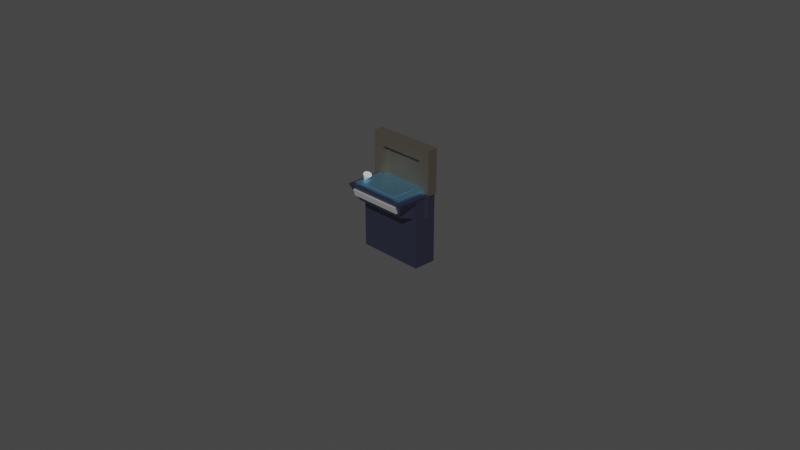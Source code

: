 # Source: fountain_1.blend  (saved by Blender 2.83.19; exported with 4.5.12 LTS)
import bpy
from mathutils import Matrix  # noqa: F401  (used for matrix-valued properties, if any)

bpy.ops.wm.read_factory_settings(use_empty=True)
scene = bpy.context.scene
scene.name = 'Scene'

# ---- collections
col_collection = bpy.data.collections.new('Collection'); scene.collection.children.link(col_collection)

# ---- materials (node trees are filled in below, after node groups)
mat_material_003 = bpy.data.materials.new('Material.003')
mat_material_003.alpha_threshold = 0.0
mat_material_003.use_transparent_shadow = False
mat_material_003.line_color = (0.0, 0.0, 0.0, 1.0)
mat_material_001 = bpy.data.materials.new('Material.001')
mat_material_001.use_transparent_shadow = False
mat_material_002 = bpy.data.materials.new('Material.002')
mat_material_002.use_transparent_shadow = False
mat_material = bpy.data.materials.new('Material')
mat_material.alpha_threshold = 0.0
mat_material.use_transparent_shadow = False
mat_material.line_color = (0.0, 0.0, 0.0, 1.0)

# ---- material node trees
mat_material_003.use_nodes = True; mat_material_003.node_tree.nodes.clear()
_N = mat_material_003.node_tree.nodes; _L = mat_material_003.node_tree.links
n0 = _N.new('ShaderNodeOutputMaterial'); n0.name = 'Material Output'; n0.location = (300, 300)
n1 = _N.new('ShaderNodeBsdfPrincipled'); n1.name = 'Principled BSDF'; n1.location = (10, 300)
n1.distribution = 'GGX'
n1.subsurface_method = 'BURLEY'
n1.inputs[0].default_value = (0.1316, 0.1373, 0.2283, 1.0)
n1.inputs[1].default_value = 0.9186
n1.inputs[2].default_value = 0.4
n1.inputs[3].default_value = 1.45
n1.inputs[27].default_value = (0.0, 0.0, 0.0, 1.0)
n1.inputs[28].default_value = 1.0
_L.new(n1.outputs[0], n0.inputs[0])
n0.is_active_output = True
mat_material_001.use_nodes = True; mat_material_001.node_tree.nodes.clear()
_N = mat_material_001.node_tree.nodes; _L = mat_material_001.node_tree.links
n0 = _N.new('ShaderNodeBsdfPrincipled'); n0.name = 'Principled BSDF'; n0.location = (10, 300)
n0.distribution = 'GGX'
n0.subsurface_method = 'BURLEY'
n0.inputs[0].default_value = (0.1949, 0.1734, 0.1389, 1.0)
n0.inputs[1].default_value = 0.7733
n0.inputs[3].default_value = 1.45
n0.inputs[27].default_value = (0.0, 0.0, 0.0, 1.0)
n0.inputs[28].default_value = 1.0
n1 = _N.new('ShaderNodeOutputMaterial'); n1.name = 'Material Output'; n1.location = (300, 300)
_L.new(n0.outputs[0], n1.inputs[0])
n1.is_active_output = True
mat_material_002.use_nodes = True; mat_material_002.node_tree.nodes.clear()
_N = mat_material_002.node_tree.nodes; _L = mat_material_002.node_tree.links
n0 = _N.new('ShaderNodeBsdfPrincipled'); n0.name = 'Principled BSDF'; n0.location = (10, 300)
n0.distribution = 'GGX'
n0.subsurface_method = 'BURLEY'
n0.inputs[0].default_value = (1.0, 1.0, 1.0, 1.0)
n0.inputs[1].default_value = 0.7965
n0.inputs[3].default_value = 1.45
n0.inputs[27].default_value = (0.0, 0.0, 0.0, 1.0)
n0.inputs[28].default_value = 1.0
n1 = _N.new('ShaderNodeOutputMaterial'); n1.name = 'Material Output'; n1.location = (300, 300)
_L.new(n0.outputs[0], n1.inputs[0])
n1.is_active_output = True
mat_material.use_nodes = True; mat_material.node_tree.nodes.clear()
_N = mat_material.node_tree.nodes; _L = mat_material.node_tree.links
n0 = _N.new('ShaderNodeOutputMaterial'); n0.name = 'Material Output'; n0.location = (300, 300)
n1 = _N.new('ShaderNodeBsdfPrincipled'); n1.name = 'Principled BSDF'; n1.location = (10, 300)
n1.distribution = 'GGX'
n1.subsurface_method = 'BURLEY'
n1.inputs[0].default_value = (0.2552, 0.5526, 0.7934, 1.0)
n1.inputs[1].default_value = 0.9186
n1.inputs[2].default_value = 0.4
n1.inputs[3].default_value = 1.45
n1.inputs[27].default_value = (0.0, 0.0, 0.0, 1.0)
n1.inputs[28].default_value = 1.0
_L.new(n1.outputs[0], n0.inputs[0])
n0.is_active_output = True

# ---- world
world_world = bpy.data.worlds.new('World'); scene.world = world_world
world_world.use_nodes = True; world_world.node_tree.nodes.clear()
_N = world_world.node_tree.nodes; _L = world_world.node_tree.links
n0 = _N.new('ShaderNodeOutputWorld'); n0.name = 'World Output'; n0.location = (300, 300)
n1 = _N.new('ShaderNodeBackground'); n1.name = 'Background'; n1.location = (10, 300)
n1.inputs[0].default_value = (0.05088, 0.05088, 0.05088, 1.0)
_L.new(n1.outputs[0], n0.inputs[0])
n0.is_active_output = True
world_world.color = (0.05088, 0.05088, 0.05088)
world_world.use_sun_shadow = False
world_world.sun_shadow_jitter_overblur = 0.0

# ---- cameras
cam_camera = bpy.data.cameras.new('Camera')
cam_camera.clip_end = 100.0
cam_camera.ortho_scale = 7.314

# ---- meshes
me_cube_001 = bpy.data.meshes.new('Cube.001')
me_cube_001.from_pydata([(-0.7172, -0.9053, 1.191), (-0.7172, 0.8186, 1.029), (-0.7172, -0.9052, 1.028), (-0.7172, 0.8186, 0.8833), (0.6672, 0.8186, 1.029), (0.6672, -0.9052, 1.028), (0.6672, 0.8186, 0.8833), (-1.0, -1.0, -1.0), (-1.0, -1.0, 1.0), (-0.7467, 0.6593, -0.3173), (-1.0, 1.0, 1.0), (1.0, -1.0, -1.0), (1.0, -1.0, 1.0), (0.7827, 0.6593, -0.3173), (1.0, 1.0, 1.0), (0.962, -1.485, 1.014), (0.962, -1.485, -4.903), (0.962, -0.1706, 1.014), (0.962, -0.1706, -4.903), (-1.012, -1.485, 1.014), (-1.012, -1.485, -4.903), (-1.012, -0.1706, 1.014), (-1.012, -0.1706, -4.903), (-0.7172, -0.1706, 0.8822), (-0.7172, 0.8186, 1.0), (0.6672, 0.8186, 1.0), (-0.7172, -0.9052, 1.014), (-0.7172, -0.9052, 1.0), (0.6672, -0.1706, 0.8822), (-0.7172, -0.1706, 1.014), (0.6672, -0.1706, 1.014), (0.6672, -0.9052, 1.014), (0.6672, -0.9052, 1.0), (-0.7172, -0.1706, 0.7207), (-0.2375, 0.8186, 1.029), (-0.1508, 0.8186, 1.0), (0.1923, 0.8186, 0.8833), (0.6672, -0.1706, 0.7207), (0.6672, 0.1502, 1.009), (0.1875, -0.9052, 1.028), (0.1469, -0.9052, 1.014), (-0.7172, -0.2548, 1.014), (-0.7172, -0.1706, 0.9909), (-0.7172, -0.2039, 1.0), (0.6672, -0.1706, 0.9214), (0.6672, 0.2212, 1.029), (0.6672, 0.116, 1.0), (0.1875, -0.9052, 1.028), (0.1469, -0.9052, 1.014), (-0.7172, -0.3079, 1.028), (0.1062, -0.9052, 1.0), (-0.7172, 0.2274, 0.8827), (-0.1273, -0.1706, 0.7207), (-0.7172, -0.1706, 0.7207), (-0.2375, 0.8186, 1.029), (-0.2365, 0.8186, 1.029), (-0.2375, 0.8186, 1.029), (-0.2428, 0.8186, 1.029), (-0.2365, 0.8186, 1.029), (-0.7172, 0.8186, 1.0), (0.6672, 0.8186, 1.0), (-0.7172, -0.3079, 1.028), (-0.7172, -0.3079, 1.028), (-0.7172, 0.2274, 0.8827), (-0.7172, -0.3079, 1.028), (-0.7172, -0.3079, 1.028), (-0.7172, -0.2548, 1.014), (-0.7172, -0.2548, 1.014), (-0.7172, -0.1706, 0.9909), (-0.7172, -0.9052, 1.014), (-0.7172, 0.2274, 0.8827), (-0.7172, -0.2039, 1.0), (-0.7172, -0.2039, 1.0), (-0.7172, 0.2274, 0.8827), (-0.7172, -0.9052, 1.0), (-0.7172, -0.9052, 1.0), (-0.7172, -0.2039, 1.0), (-0.7172, -0.1706, 0.9909), (-0.7172, 0.2274, 0.8827), (0.6672, -0.1706, 0.7207), (0.6672, -0.1706, 0.9214), (0.6672, 0.2212, 1.029), (0.6672, 0.116, 1.0), (0.6672, 0.2212, 1.029), (0.6672, -0.9052, 1.014), (0.6672, -0.9052, 1.0), (0.6672, -0.9052, 1.0), (0.1875, -0.9052, 1.028), (0.1875, -0.9052, 1.028), (0.1875, -0.9052, 1.028), (0.1875, -0.9052, 1.028), (0.1875, -0.9052, 1.028), (0.1062, -0.9052, 1.0), (0.1062, -0.9052, 1.0), (0.1062, -0.9052, 1.0), (-0.7172, -0.2548, 1.014), (0.1875, -0.9052, 1.028), (-0.7172, -0.1706, 0.7207), (-0.7172, -0.3079, 1.028), (-0.7172, -0.1706, 0.9909), (-0.7172, -0.1706, 0.9909), (-0.7172, 0.2274, 0.8827), (0.6672, 0.2212, 1.029), (0.6672, -0.1706, 0.9214), (0.6672, 0.116, 1.0), (0.6672, -0.1706, 0.7207), (0.1875, -0.9052, 1.028), (0.6672, -0.1706, 0.7207), (-0.7172, -0.2548, 1.014)], [(24, 27), (30, 38), (39, 40), (27, 32), (40, 26), (39, 5), (33, 53), (61, 62), (2, 64), (23, 70), (74, 75), (72, 76), (37, 79), (29, 66), (51, 78), (45, 81), (46, 82), (45, 83), (85, 86), (47, 88), (39, 89), (39, 91), (92, 93), (39, 84), (39, 0), (45, 5)], [(1, 24, 3, 73, 63, 68, 29, 108, 41, 26, 49), (3, 36, 6, 28, 23, 78, 73), (6, 25, 4, 45, 80, 44, 28), (4, 34, 56, 57, 1, 49, 61, 65, 2, 96, 47, 106, 5, 102, 45), (3, 24, 35, 36), (7, 8, 10, 9), (9, 10, 14, 13), (13, 14, 12, 11), (11, 12, 8, 7), (9, 13, 11, 7), (14, 10, 8, 27, 76, 43, 72, 71, 24, 59, 60, 25, 46, 104, 32, 12), (15, 17, 30, 31, 84, 69, 26, 67, 41, 108, 29, 21, 19), (18, 22, 21, 29, 100, 23, 97, 33, 107, 37, 105, 28, 103, 30, 17), (22, 20, 19, 21), (20, 22, 18, 16), (16, 18, 17, 15), (20, 16, 15, 19), (12, 32, 86, 50, 94, 75, 27, 8), (25, 35, 55, 34, 4), (26, 48, 31, 5, 106, 47, 96, 2), (35, 24, 1, 57, 34, 55), (35, 25, 6, 36), (2, 26, 95, 29, 100, 23, 101, 3, 24, 1, 98), (29, 68, 42, 99, 23, 100), (23, 28, 105, 37, 107, 33, 97), (28, 44, 80, 30, 103), (73, 51, 77, 23, 99, 42, 68, 63), (51, 23, 77), (26, 2, 49), (47, 90, 87), (23, 51, 73, 78), (80, 45, 102, 5, 31, 30), (31, 48, 26, 69, 84), (26, 41, 67), (34, 54, 56), (34, 54, 56, 57), (49, 2, 65), (49, 65, 61), (25, 60, 59, 24, 35), (71, 72, 43), (57, 56, 54, 34)])
_uv = me_cube_001.uv_layers.new(name='UVMap')
_uv.uv.foreach_set('vector', [0.375, 0.0, 0.375, 0.05044, 0.375, 0.25, 0.4608, 0.25, 0.4608, 0.25, 0.5185, 0.06414, 0.5185, 0.02493, 0.5307, 0.02478, 0.5307, 0.02478, 0.625, 0.02358, 0.5384, 0.0, 0.375, 0.25, 0.375, 0.4142, 0.375, 0.5, 0.5185, 0.5, 0.5185, 0.25, 0.4608, 0.25, 0.4608, 0.25, 0.375, 0.5, 0.375, 0.6996, 0.375, 0.75, 0.4616, 0.75, 0.5185, 0.567, 0.5185, 0.567, 0.5185, 0.5, 0.375, 0.75, 0.375, 0.9134, 0.375, 0.9134, 0.375, 0.9143, 0.375, 1.0, 0.5384, 1.0, 0.5384, 1.0, 0.5384, 1.0, 0.625, 1.0, 0.625, 0.8366, 0.625, 0.8366, 0.625, 0.8366, 0.625, 0.75, 0.4616, 0.75, 0.4616, 0.75, 0.125, 0.5, 0.125, 0.6996, 0.2273, 0.6996, 0.2892, 0.5, 0.375, 0.0, 0.625, 0.0, 0.625, 0.25, 0.375, 0.25, 0.375, 0.25, 0.625, 0.25, 0.625, 0.5, 0.375, 0.5, 0.375, 0.5, 0.625, 0.5, 0.625, 0.75, 0.375, 0.75, 0.375, 0.75, 0.625, 0.75, 0.625, 1.0, 0.375, 1.0, 0.125, 0.5, 0.375, 0.5, 0.375, 0.75, 0.125, 0.75, 0.625, 0.5, 0.875, 0.5, 0.875, 0.75, 0.8397, 0.7381, 0.8397, 0.6505, 0.8397, 0.6505, 0.8397, 0.6505, 0.8397, 0.6505, 0.8397, 0.5227, 0.8397, 0.5227, 0.6666, 0.5227, 0.6666, 0.5227, 0.6666, 0.6105, 0.6666, 0.6105, 0.6666, 0.7381, 0.625, 0.75, 0.625, 0.5, 0.625, 0.75, 0.6623, 0.75, 0.6623, 0.6103, 0.6623, 0.6103, 0.8377, 0.6103, 0.8377, 0.6103, 0.8377, 0.734, 0.8377, 0.734, 0.8377, 0.734, 0.8377, 0.75, 0.875, 0.75, 0.875, 0.5, 0.375, 0.75, 0.375, 1.0, 0.625, 1.0, 0.625, 0.9627, 0.624, 0.9627, 0.6194, 0.9627, 0.6126, 0.9627, 0.6126, 0.9627, 0.6126, 0.7873, 0.6126, 0.7873, 0.6126, 0.7873, 0.6194, 0.7873, 0.6211, 0.7873, 0.625, 0.7873, 0.625, 0.75, 0.375, 0.0, 0.375, 0.25, 0.625, 0.25, 0.625, 0.0, 0.125, 0.5, 0.125, 0.75, 0.375, 0.75, 0.375, 0.5, 0.375, 0.5, 0.375, 0.75, 0.625, 0.75, 0.625, 0.5, 0.375, 0.25, 0.375, 0.5, 0.625, 0.5, 0.625, 0.25, 0.625, 0.75, 0.6666, 0.7381, 0.6666, 0.7381, 0.7367, 0.7381, 0.7367, 0.7381, 0.8397, 0.7381, 0.8397, 0.7381, 0.875, 0.75, 0.375, 0.6996, 0.2273, 0.6996, 0.2118, 0.7494, 0.2116, 0.75, 0.375, 0.75, 0.875, 0.7264, 0.719, 0.7264, 0.625, 0.7264, 0.625, 0.75, 0.7116, 0.75, 0.7116, 0.75, 0.7116, 0.75, 0.875, 0.75, 0.2273, 0.6996, 0.125, 0.6996, 0.125, 0.75, 0.2107, 0.75, 0.2116, 0.75, 0.2118, 0.7494, 0.2273, 0.6996, 0.375, 0.6996, 0.375, 0.5, 0.2892, 0.5, 0.625, 0.08663, 0.625, 0.09395, 0.5307, 0.09433, 0.5185, 0.09437, 0.5185, 0.1065, 0.5185, 0.1642, 0.4608, 0.1642, 0.375, 0.1642, 0.375, 0.1023, 0.375, 0.08663, 0.5384, 0.08663, 0.625, 0.9627, 0.624, 0.9627, 0.624, 0.9627, 0.624, 0.9627, 0.6194, 0.9627, 0.624, 0.9627, 0.6194, 0.9627, 0.6194, 0.7873, 0.6126, 0.7873, 0.6126, 0.7873, 0.6126, 0.7873, 0.6126, 0.9627, 0.6126, 0.9627, 0.6194, 0.7873, 0.6211, 0.7873, 0.6211, 0.7873, 0.625, 0.7873, 0.6211, 0.7873, 0.4608, 0.25, 0.4608, 0.25, 0.5185, 0.06414, 0.5185, 0.25, 0.5185, 0.06414, 0.5185, 0.06414, 0.5185, 0.06414, 0.4608, 0.25, 0.4608, 0.25, 0.5185, 0.25, 0.5185, 0.06414, 0.625, 0.02358, 0.625, 0.0, 0.5384, 0.0, 0.7116, 0.6634, 0.7116, 0.6634, 0.7116, 0.6634, 0.5185, 0.25, 0.4608, 0.25, 0.4608, 0.25, 0.4608, 0.25, 0.5185, 0.567, 0.4616, 0.75, 0.4616, 0.75, 0.625, 0.75, 0.625, 0.7264, 0.5185, 0.7251, 0.6623, 0.6103, 0.7282, 0.6103, 0.8377, 0.6103, 0.8377, 0.6103, 0.6623, 0.6103, 0.8377, 0.6103, 0.8377, 0.734, 0.8377, 0.734, 0.375, 0.9134, 0.375, 0.9134, 0.375, 0.9134, 0.375, 0.9134, 0.375, 0.9134, 0.375, 0.9134, 0.375, 0.9143, 0.5384, 1.0, 0.625, 1.0, 0.5384, 1.0, 0.5384, 1.0, 0.5384, 1.0, 0.5384, 1.0, 0.6666, 0.5227, 0.6666, 0.5227, 0.8397, 0.5227, 0.8397, 0.5227, 0.7688, 0.5227, 0.8397, 0.6505, 0.8397, 0.6505, 0.8397, 0.6505, 0.2107, 0.6634, 0.2116, 0.6634, 0.2116, 0.6634, 0.2116, 0.6634])
me_cube_001.materials.append(mat_material_003)
me_cube_001.use_remesh_fix_poles = True
me_cube_001.use_remesh_preserve_attributes = False
me_cube_001.use_mirror_vertex_groups = False
me_cube_001.update()
me_cube_002 = bpy.data.meshes.new('Cube.002')
me_cube_002.from_pydata([(-0.6789, -0.09554, -0.9252), (-0.6789, -0.09554, 0.4327), (0.6789, -0.09554, -0.9252), (0.6789, -0.09554, 0.4327), (-1.0, -1.0, -1.0), (-1.0, -1.0, 1.0), (-1.0, 1.0, -1.0), (-1.0, 1.0, 1.0), (1.0, -1.0, -1.0), (1.0, -1.0, 1.0), (1.0, 1.0, -1.0), (1.0, 1.0, 1.0), (0.6789, -1.0, -0.9252), (0.6789, -1.0, 0.4327), (-0.6789, -1.0, 0.4327), (-0.6789, -1.0, -0.9252)], [], [(0, 2, 3, 1), (2, 12, 13, 3), (0, 15, 12, 2), (3, 13, 14, 1), (4, 5, 7, 6), (6, 7, 11, 10), (10, 11, 9, 8), (8, 9, 13, 12, 15, 4), (6, 10, 8, 4), (11, 7, 5, 9), (15, 0, 1, 14), (4, 15, 14, 13, 9, 5)])
_uv = me_cube_002.uv_layers.new(name='UVMap')
_uv.uv.foreach_set('vector', [0.375, 0.25, 0.375, 0.5, 0.625, 0.5, 0.625, 0.25, 0.375, 0.5, 0.375, 0.6665, 0.625, 0.6665, 0.625, 0.5, 0.125, 0.5, 0.125, 0.6665, 0.375, 0.6665, 0.375, 0.5, 0.625, 0.5, 0.625, 0.6665, 0.875, 0.6665, 0.875, 0.5, 0.375, 0.0, 0.625, 0.0, 0.625, 0.25, 0.375, 0.25, 0.375, 0.25, 0.625, 0.25, 0.625, 0.5, 0.375, 0.5, 0.375, 0.5, 0.625, 0.5, 0.625, 0.75, 0.375, 0.75, 0.375, 0.75, 0.625, 0.75, 0.5541, 0.7901, 0.3843, 0.7901, 0.3843, 0.9599, 0.375, 1.0, 0.125, 0.5, 0.375, 0.5, 0.375, 0.75, 0.125, 0.75, 0.625, 0.5, 0.875, 0.5, 0.875, 0.75, 0.625, 0.75, 0.375, 0.08348, 0.375, 0.25, 0.625, 0.25, 0.625, 0.08348, 0.375, 1.0, 0.3843, 0.9599, 0.5541, 0.9599, 0.5541, 0.7901, 0.625, 0.75, 0.625, 1.0])
me_cube_002.materials.append(mat_material_001)
me_cube_002.use_remesh_fix_poles = True
me_cube_002.use_remesh_preserve_attributes = False
me_cube_002.use_mirror_vertex_groups = False
me_cube_002.update()
me_cone = bpy.data.meshes.new('Cone')
me_cone.from_pydata([(0.0, 1.0, -1.0), (0.1951, 0.9808, -1.0), (0.3827, 0.9239, -1.0), (0.5556, 0.8315, -1.0), (0.7071, 0.7071, -1.0), (0.8315, 0.5556, -1.0), (0.9239, 0.3827, -1.0), (0.9808, 0.1951, -1.0), (1.0, 7.55e-08, -1.0), (0.9808, -0.1951, -1.0), (0.9239, -0.3827, -1.0), (0.8315, -0.5556, -1.0), (0.7071, -0.7071, -1.0), (0.5556, -0.8315, -1.0), (0.3827, -0.9239, -1.0), (0.1951, -0.9808, -1.0), (-3.258e-07, -1.0, -1.0), (-0.1951, -0.9808, -1.0), (-0.3827, -0.9239, -1.0), (-0.5556, -0.8315, -1.0), (-0.7071, -0.7071, -1.0), (-0.8315, -0.5556, -1.0), (-0.9239, -0.3827, -1.0), (0.0, 0.0, 1.0), (-0.9808, -0.1951, -1.0), (-1.0, 9.656e-07, -1.0), (-0.9808, 0.1951, -1.0), (-0.9239, 0.3827, -1.0), (-0.8315, 0.5556, -1.0), (-0.7071, 0.7071, -1.0), (-0.5556, 0.8315, -1.0), (-0.3827, 0.9239, -1.0), (-0.1951, 0.9808, -1.0)], [], [(0, 23, 1), (1, 23, 2), (2, 23, 3), (3, 23, 4), (4, 23, 5), (5, 23, 6), (6, 23, 7), (7, 23, 8), (8, 23, 9), (9, 23, 10), (10, 23, 11), (11, 23, 12), (12, 23, 13), (13, 23, 14), (14, 23, 15), (15, 23, 16), (16, 23, 17), (17, 23, 18), (18, 23, 19), (19, 23, 20), (20, 23, 21), (21, 23, 22), (22, 23, 24), (24, 23, 25), (25, 23, 26), (26, 23, 27), (27, 23, 28), (28, 23, 29), (29, 23, 30), (30, 23, 31), (31, 23, 32), (32, 23, 0), (0, 1, 2, 3, 4, 5, 6, 7, 8, 9, 10, 11, 12, 13, 14, 15, 16, 17, 18, 19, 20, 21, 22, 24, 25, 26, 27, 28, 29, 30, 31, 32)])
_uv = me_cone.uv_layers.new(name='UVMap')
_uv.uv.foreach_set('vector', [0.25, 0.49, 0.25, 0.25, 0.2968, 0.4854, 0.2968, 0.4854, 0.25, 0.25, 0.3418, 0.4717, 0.3418, 0.4717, 0.25, 0.25, 0.3833, 0.4496, 0.3833, 0.4496, 0.25, 0.25, 0.4197, 0.4197, 0.4197, 0.4197, 0.25, 0.25, 0.4496, 0.3833, 0.4496, 0.3833, 0.25, 0.25, 0.4717, 0.3418, 0.4717, 0.3418, 0.25, 0.25, 0.4854, 0.2968, 0.4854, 0.2968, 0.25, 0.25, 0.49, 0.25, 0.49, 0.25, 0.25, 0.25, 0.4854, 0.2032, 0.4854, 0.2032, 0.25, 0.25, 0.4717, 0.1582, 0.4717, 0.1582, 0.25, 0.25, 0.4496, 0.1167, 0.4496, 0.1167, 0.25, 0.25, 0.4197, 0.08029, 0.4197, 0.08029, 0.25, 0.25, 0.3833, 0.05045, 0.3833, 0.05045, 0.25, 0.25, 0.3418, 0.02827, 0.3418, 0.02827, 0.25, 0.25, 0.2968, 0.01461, 0.2968, 0.01461, 0.25, 0.25, 0.25, 0.01, 0.25, 0.01, 0.25, 0.25, 0.2032, 0.01461, 0.2032, 0.01461, 0.25, 0.25, 0.1582, 0.02827, 0.1582, 0.02827, 0.25, 0.25, 0.1167, 0.05045, 0.1167, 0.05045, 0.25, 0.25, 0.08029, 0.08029, 0.08029, 0.08029, 0.25, 0.25, 0.05045, 0.1167, 0.05045, 0.1167, 0.25, 0.25, 0.02827, 0.1582, 0.02827, 0.1582, 0.25, 0.25, 0.01461, 0.2032, 0.01461, 0.2032, 0.25, 0.25, 0.01, 0.25, 0.01, 0.25, 0.25, 0.25, 0.01461, 0.2968, 0.01461, 0.2968, 0.25, 0.25, 0.02827, 0.3418, 0.02827, 0.3418, 0.25, 0.25, 0.05045, 0.3833, 0.05045, 0.3833, 0.25, 0.25, 0.08029, 0.4197, 0.08029, 0.4197, 0.25, 0.25, 0.1167, 0.4496, 0.1167, 0.4496, 0.25, 0.25, 0.1582, 0.4717, 0.1582, 0.4717, 0.25, 0.25, 0.2032, 0.4854, 0.2032, 0.4854, 0.25, 0.25, 0.25, 0.49, 0.75, 0.49, 0.7968, 0.4854, 0.8418, 0.4717, 0.8833, 0.4496, 0.9197, 0.4197, 0.9496, 0.3833, 0.9717, 0.3418, 0.9854, 0.2968, 0.99, 0.25, 0.9854, 0.2032, 0.9717, 0.1582, 0.9496, 0.1167, 0.9197, 0.08029, 0.8833, 0.05045, 0.8418, 0.02827, 0.7968, 0.01461, 0.75, 0.01, 0.7032, 0.01461, 0.6582, 0.02827, 0.6167, 0.05045, 0.5803, 0.08029, 0.5504, 0.1167, 0.5283, 0.1582, 0.5146, 0.2032, 0.51, 0.25, 0.5146, 0.2968, 0.5283, 0.3418, 0.5504, 0.3833, 0.5803, 0.4197, 0.6167, 0.4496, 0.6582, 0.4717, 0.7032, 0.4854])
me_cone.use_remesh_fix_poles = True
me_cone.use_remesh_preserve_attributes = False
me_cone.use_mirror_vertex_groups = False
me_cone.update()
me_cube_004 = bpy.data.meshes.new('Cube.004')
me_cube_004.from_pydata([(-1.0, -1.0, -1.0), (-1.0, -1.0, 1.0), (-1.0, 1.0, -1.0), (-1.0, 1.0, 1.0), (1.0, -1.0, -1.0), (1.0, -1.0, 1.0), (1.0, 1.0, -1.0), (1.0, 1.0, 1.0)], [], [(0, 1, 3, 2), (2, 3, 7, 6), (6, 7, 5, 4), (4, 5, 1, 0), (2, 6, 4, 0), (7, 3, 1, 5)])
_uv = me_cube_004.uv_layers.new(name='UVMap')
_uv.uv.foreach_set('vector', [0.375, 0.0, 0.625, 0.0, 0.625, 0.25, 0.375, 0.25, 0.375, 0.25, 0.625, 0.25, 0.625, 0.5, 0.375, 0.5, 0.375, 0.5, 0.625, 0.5, 0.625, 0.75, 0.375, 0.75, 0.375, 0.75, 0.625, 0.75, 0.625, 1.0, 0.375, 1.0, 0.125, 0.5, 0.375, 0.5, 0.375, 0.75, 0.125, 0.75, 0.625, 0.5, 0.875, 0.5, 0.875, 0.75, 0.625, 0.75])
me_cube_004.materials.append(mat_material_002)
me_cube_004.use_remesh_fix_poles = True
me_cube_004.use_remesh_preserve_attributes = False
me_cube_004.use_mirror_vertex_groups = False
me_cube_004.update()
me_cube_005 = bpy.data.meshes.new('Cube.005')
me_cube_005.from_pydata([(-0.7172, -0.9053, 1.191), (-0.7172, 0.8186, 1.029), (-0.7172, -0.9052, 1.028), (-0.7172, 0.8186, 0.8833), (0.6672, 0.8186, 1.029), (0.6672, -0.9052, 1.028), (0.6672, 0.8186, 0.8833), (-1.0, -1.0, -1.0), (-1.0, -1.0, 1.0), (-0.7467, 0.6593, -0.3173), (-1.0, 1.0, 1.0), (1.0, -1.0, -1.0), (1.0, -1.0, 1.0), (0.7827, 0.6593, -0.3173), (1.0, 1.0, 1.0), (0.962, -1.485, 1.014), (0.962, -1.485, -4.903), (0.962, -0.1706, 1.014), (0.962, -0.1706, -4.903), (-1.012, -1.485, 1.014), (-1.012, -1.485, -4.903), (-1.012, -0.1706, 1.014), (-1.012, -0.1706, -4.903), (-0.7172, -0.1706, 0.8822), (-0.7172, 0.8186, 1.0), (0.6672, 0.8186, 1.0), (-0.7172, -0.9052, 1.014), (-0.7172, -0.9052, 1.0), (0.6672, -0.1706, 0.8822), (-0.7172, -0.1706, 1.014), (0.6672, -0.1706, 1.014), (0.6672, -0.9052, 1.014), (0.6672, -0.9052, 1.0), (-0.7172, -0.1706, 0.7207), (-0.2375, 0.8186, 1.029), (-0.1508, 0.8186, 1.0), (0.1923, 0.8186, 0.8833), (0.6672, -0.1706, 0.7207), (0.6672, 0.1502, 1.009), (0.1875, -0.9052, 1.028), (0.1469, -0.9052, 1.014), (-0.7172, -0.2548, 1.014), (-0.7172, -0.1706, 0.9909), (-0.7172, -0.2039, 1.0), (0.6672, -0.1706, 0.9214), (0.6672, 0.2212, 1.029), (0.6672, 0.116, 1.0), (0.1875, -0.9052, 1.028), (0.1469, -0.9052, 1.014), (-0.7172, -0.3079, 1.028), (0.1062, -0.9052, 1.0), (-0.7172, 0.2274, 0.8827), (-0.1273, -0.1706, 0.7207), (-0.7172, -0.1706, 0.7207), (-0.2375, 0.8186, 1.029), (-0.2365, 0.8186, 1.029), (-0.2375, 0.8186, 1.029), (-0.2428, 0.8186, 1.029), (-0.2365, 0.8186, 1.029), (-0.7172, 0.8186, 1.0), (0.6672, 0.8186, 1.0), (-0.7172, -0.3079, 1.028), (-0.7172, -0.3079, 1.028), (-0.7172, 0.2274, 0.8827), (-0.7172, -0.3079, 1.028), (-0.7172, -0.3079, 1.028), (-0.7172, -0.2548, 1.014), (-0.7172, -0.2548, 1.014), (-0.7172, -0.1706, 0.9909), (-0.7172, -0.9052, 1.014), (-0.7172, 0.2274, 0.8827), (-0.7172, -0.2039, 1.0), (-0.7172, -0.2039, 1.0), (-0.7172, 0.2274, 0.8827), (-0.7172, -0.9052, 1.0), (-0.7172, -0.9052, 1.0), (-0.7172, -0.2039, 1.0), (-0.7172, -0.1706, 0.9909), (-0.7172, 0.2274, 0.8827), (0.6672, -0.1706, 0.7207), (0.6672, -0.1706, 0.9214), (0.6672, 0.2212, 1.029), (0.6672, 0.116, 1.0), (0.6672, 0.2212, 1.029), (0.6672, -0.9052, 1.014), (0.6672, -0.9052, 1.0), (0.6672, -0.9052, 1.0), (0.1875, -0.9052, 1.028), (0.1875, -0.9052, 1.028), (0.1875, -0.9052, 1.028), (0.1875, -0.9052, 1.028), (0.1875, -0.9052, 1.028), (0.1062, -0.9052, 1.0), (0.1062, -0.9052, 1.0), (0.1062, -0.9052, 1.0), (-0.7172, -0.2548, 1.014), (0.1875, -0.9052, 1.028), (-0.7172, -0.1706, 0.7207), (-0.7172, -0.3079, 1.028), (-0.7172, -0.1706, 0.9909), (-0.7172, -0.1706, 0.9909), (-0.7172, 0.2274, 0.8827), (0.6672, 0.2212, 1.029), (0.6672, -0.1706, 0.9214), (0.6672, 0.116, 1.0), (0.6672, -0.1706, 0.7207), (0.1875, -0.9052, 1.028), (0.6672, -0.1706, 0.7207), (-0.7172, -0.2548, 1.014)], [(24, 27), (30, 38), (39, 40), (27, 32), (40, 26), (39, 5), (33, 53), (61, 62), (2, 64), (23, 70), (74, 75), (72, 76), (37, 79), (29, 66), (51, 78), (45, 81), (46, 82), (45, 83), (85, 86), (47, 88), (39, 89), (39, 91), (92, 93), (39, 84), (39, 0), (45, 5)], [(1, 24, 3, 73, 63, 68, 29, 108, 41, 26, 49), (3, 36, 6, 28, 23, 78, 73), (6, 25, 4, 45, 80, 44, 28), (4, 34, 56, 57, 1, 49, 61, 65, 2, 96, 47, 106, 5, 102, 45), (3, 24, 35, 36), (7, 8, 10, 9), (9, 10, 14, 13), (13, 14, 12, 11), (11, 12, 8, 7), (9, 13, 11, 7), (14, 10, 8, 27, 76, 43, 72, 71, 24, 59, 60, 25, 46, 104, 32, 12), (15, 17, 30, 31, 84, 69, 26, 67, 41, 108, 29, 21, 19), (18, 22, 21, 29, 100, 23, 97, 33, 107, 37, 105, 28, 103, 30, 17), (22, 20, 19, 21), (20, 22, 18, 16), (16, 18, 17, 15), (20, 16, 15, 19), (12, 32, 86, 50, 94, 75, 27, 8), (25, 35, 55, 34, 4), (26, 48, 31, 5, 106, 47, 96, 2), (35, 24, 1, 57, 34, 55), (35, 25, 6, 36), (2, 26, 95, 29, 100, 23, 101, 3, 24, 1, 98), (29, 68, 42, 99, 23, 100), (23, 28, 105, 37, 107, 33, 97), (28, 44, 80, 30, 103), (73, 51, 77, 23, 99, 42, 68, 63), (51, 23, 77), (26, 2, 49), (47, 90, 87), (23, 51, 73, 78), (80, 45, 102, 5, 31, 30), (31, 48, 26, 69, 84), (26, 41, 67), (34, 54, 56), (34, 54, 56, 57), (49, 2, 65), (49, 65, 61), (25, 60, 59, 24, 35), (71, 72, 43), (57, 56, 54, 34)])
_uv = me_cube_005.uv_layers.new(name='UVMap')
_uv.uv.foreach_set('vector', [0.375, 0.0, 0.375, 0.05044, 0.375, 0.25, 0.4608, 0.25, 0.4608, 0.25, 0.5185, 0.06414, 0.5185, 0.02493, 0.5307, 0.02478, 0.5307, 0.02478, 0.625, 0.02358, 0.5384, 0.0, 0.375, 0.25, 0.375, 0.4142, 0.375, 0.5, 0.5185, 0.5, 0.5185, 0.25, 0.4608, 0.25, 0.4608, 0.25, 0.375, 0.5, 0.375, 0.6996, 0.375, 0.75, 0.4616, 0.75, 0.5185, 0.567, 0.5185, 0.567, 0.5185, 0.5, 0.375, 0.75, 0.375, 0.9134, 0.375, 0.9134, 0.375, 0.9143, 0.375, 1.0, 0.5384, 1.0, 0.5384, 1.0, 0.5384, 1.0, 0.625, 1.0, 0.625, 0.8366, 0.625, 0.8366, 0.625, 0.8366, 0.625, 0.75, 0.4616, 0.75, 0.4616, 0.75, 0.125, 0.5, 0.125, 0.6996, 0.2273, 0.6996, 0.2892, 0.5, 0.375, 0.0, 0.625, 0.0, 0.625, 0.25, 0.375, 0.25, 0.375, 0.25, 0.625, 0.25, 0.625, 0.5, 0.375, 0.5, 0.375, 0.5, 0.625, 0.5, 0.625, 0.75, 0.375, 0.75, 0.375, 0.75, 0.625, 0.75, 0.625, 1.0, 0.375, 1.0, 0.125, 0.5, 0.375, 0.5, 0.375, 0.75, 0.125, 0.75, 0.625, 0.5, 0.875, 0.5, 0.875, 0.75, 0.8397, 0.7381, 0.8397, 0.6505, 0.8397, 0.6505, 0.8397, 0.6505, 0.8397, 0.6505, 0.8397, 0.5227, 0.8397, 0.5227, 0.6666, 0.5227, 0.6666, 0.5227, 0.6666, 0.6105, 0.6666, 0.6105, 0.6666, 0.7381, 0.625, 0.75, 0.625, 0.5, 0.625, 0.75, 0.6623, 0.75, 0.6623, 0.6103, 0.6623, 0.6103, 0.8377, 0.6103, 0.8377, 0.6103, 0.8377, 0.734, 0.8377, 0.734, 0.8377, 0.734, 0.8377, 0.75, 0.875, 0.75, 0.875, 0.5, 0.375, 0.75, 0.375, 1.0, 0.625, 1.0, 0.625, 0.9627, 0.624, 0.9627, 0.6194, 0.9627, 0.6126, 0.9627, 0.6126, 0.9627, 0.6126, 0.7873, 0.6126, 0.7873, 0.6126, 0.7873, 0.6194, 0.7873, 0.6211, 0.7873, 0.625, 0.7873, 0.625, 0.75, 0.375, 0.0, 0.375, 0.25, 0.625, 0.25, 0.625, 0.0, 0.125, 0.5, 0.125, 0.75, 0.375, 0.75, 0.375, 0.5, 0.375, 0.5, 0.375, 0.75, 0.625, 0.75, 0.625, 0.5, 0.375, 0.25, 0.375, 0.5, 0.625, 0.5, 0.625, 0.25, 0.625, 0.75, 0.6666, 0.7381, 0.6666, 0.7381, 0.7367, 0.7381, 0.7367, 0.7381, 0.8397, 0.7381, 0.8397, 0.7381, 0.875, 0.75, 0.375, 0.6996, 0.2273, 0.6996, 0.2118, 0.7494, 0.2116, 0.75, 0.375, 0.75, 0.875, 0.7264, 0.719, 0.7264, 0.625, 0.7264, 0.625, 0.75, 0.7116, 0.75, 0.7116, 0.75, 0.7116, 0.75, 0.875, 0.75, 0.2273, 0.6996, 0.125, 0.6996, 0.125, 0.75, 0.2107, 0.75, 0.2116, 0.75, 0.2118, 0.7494, 0.2273, 0.6996, 0.375, 0.6996, 0.375, 0.5, 0.2892, 0.5, 0.625, 0.08663, 0.625, 0.09395, 0.5307, 0.09433, 0.5185, 0.09437, 0.5185, 0.1065, 0.5185, 0.1642, 0.4608, 0.1642, 0.375, 0.1642, 0.375, 0.1023, 0.375, 0.08663, 0.5384, 0.08663, 0.625, 0.9627, 0.624, 0.9627, 0.624, 0.9627, 0.624, 0.9627, 0.6194, 0.9627, 0.624, 0.9627, 0.6194, 0.9627, 0.6194, 0.7873, 0.6126, 0.7873, 0.6126, 0.7873, 0.6126, 0.7873, 0.6126, 0.9627, 0.6126, 0.9627, 0.6194, 0.7873, 0.6211, 0.7873, 0.6211, 0.7873, 0.625, 0.7873, 0.6211, 0.7873, 0.4608, 0.25, 0.4608, 0.25, 0.5185, 0.06414, 0.5185, 0.25, 0.5185, 0.06414, 0.5185, 0.06414, 0.5185, 0.06414, 0.4608, 0.25, 0.4608, 0.25, 0.5185, 0.25, 0.5185, 0.06414, 0.625, 0.02358, 0.625, 0.0, 0.5384, 0.0, 0.7116, 0.6634, 0.7116, 0.6634, 0.7116, 0.6634, 0.5185, 0.25, 0.4608, 0.25, 0.4608, 0.25, 0.4608, 0.25, 0.5185, 0.567, 0.4616, 0.75, 0.4616, 0.75, 0.625, 0.75, 0.625, 0.7264, 0.5185, 0.7251, 0.6623, 0.6103, 0.7282, 0.6103, 0.8377, 0.6103, 0.8377, 0.6103, 0.6623, 0.6103, 0.8377, 0.6103, 0.8377, 0.734, 0.8377, 0.734, 0.375, 0.9134, 0.375, 0.9134, 0.375, 0.9134, 0.375, 0.9134, 0.375, 0.9134, 0.375, 0.9134, 0.375, 0.9143, 0.5384, 1.0, 0.625, 1.0, 0.5384, 1.0, 0.5384, 1.0, 0.5384, 1.0, 0.5384, 1.0, 0.6666, 0.5227, 0.6666, 0.5227, 0.8397, 0.5227, 0.8397, 0.5227, 0.7688, 0.5227, 0.8397, 0.6505, 0.8397, 0.6505, 0.8397, 0.6505, 0.2107, 0.6634, 0.2116, 0.6634, 0.2116, 0.6634, 0.2116, 0.6634])
me_cube_005.materials.append(mat_material)
me_cube_005.use_remesh_fix_poles = True
me_cube_005.use_remesh_preserve_attributes = False
me_cube_005.use_mirror_vertex_groups = False
me_cube_005.update()

# ---- objects
ob_camera = bpy.data.objects.new('Camera', cam_camera)
ob_cube_001 = bpy.data.objects.new('Cube.001', me_cube_001)
ob_cube_002 = bpy.data.objects.new('Cube.002', me_cube_002)
ob_cone = bpy.data.objects.new('Cone', me_cone)
ob_cube = bpy.data.objects.new('Cube', me_cube_004)
ob_cube_003 = bpy.data.objects.new('Cube.003', me_cube_005)

# ---- transforms, parenting, visibility, modifiers, constraints
ob_camera.location = (7.359, -6.926, 4.958)
ob_camera.rotation_euler = (1.109, 0.0, 0.8149)
ob_camera.lock_rotations_4d = False
ob_camera.empty_display_type = 'ARROWS'
ob_camera.color = (0.0, 0.0, 0.0, 0.0)
ob_camera.display_type = 'WIRE'
ob_camera.lineart.crease_threshold = 0.0
ob_cube_001.location = (0.00946, -0.1579, 0.251)
ob_cube_001.scale = (0.3783, -0.1908, 0.1291)
ob_cube_001.lineart.crease_threshold = 0.0
ob_cube_002.location = (0.0, 0.07989, 0.6094)
ob_cube_002.scale = (0.3857, 0.05682, 0.2422)
ob_cube_002.lineart.crease_threshold = 0.0
ob_cone.location = (-0.3045, -0.1709, 0.4064)
ob_cone.rotation_euler = (0.0, 0.4183, 0.4579)
ob_cone.scale = (-0.0434, -0.06101, -0.0434)
ob_cone.lineart.crease_threshold = 0.0
ob_cube.location = (0.0, -0.2799, 0.3157)
ob_cube.rotation_euler = (0.2985, -0.0, 0.0)
ob_cube.scale = (0.3013, 0.05623, 0.03738)
ob_cube.lineart.crease_threshold = 0.0
ob_cube_003.location = (0.00946, -0.1449, 0.2743)
ob_cube_003.scale = (0.32, -0.1677, 0.1291)
ob_cube_003.lineart.crease_threshold = 0.0

# ---- collection membership
col_collection.objects.link(ob_camera)
col_collection.objects.link(ob_cube_001)
col_collection.objects.link(ob_cube_002)
col_collection.objects.link(ob_cone)
col_collection.objects.link(ob_cube)
col_collection.objects.link(ob_cube_003)

# ---- scene / render settings (as saved in the file)
scene.camera = ob_camera
scene.frame_start = 1; scene.frame_end = 250; scene.frame_set(1)
scene.render.engine = 'BLENDER_EEVEE_NEXT'
scene.cycles.use_denoising = False
scene.cycles.samples = 128
scene.cycles.sampling_pattern = 'TABULATED_SOBOL'
scene.cycles.use_adaptive_sampling = False
scene.cycles.use_light_tree = False
scene.view_settings.view_transform = 'Filmic'
bpy.context.view_layer.update()

# ---- added for rendering (the .blend has no usable light): sun
light_auto_sun = bpy.data.lights.new('AutoSun', 'SUN')
light_auto_sun.energy = 3.0
light_auto_sun.angle = 0.0523599
ob_auto_sun = bpy.data.objects.new('AutoSun', light_auto_sun)
scene.collection.objects.link(ob_auto_sun)
ob_auto_sun.rotation_euler = (0.872665, 0.174533, 0.523599)
bpy.context.view_layer.update()
